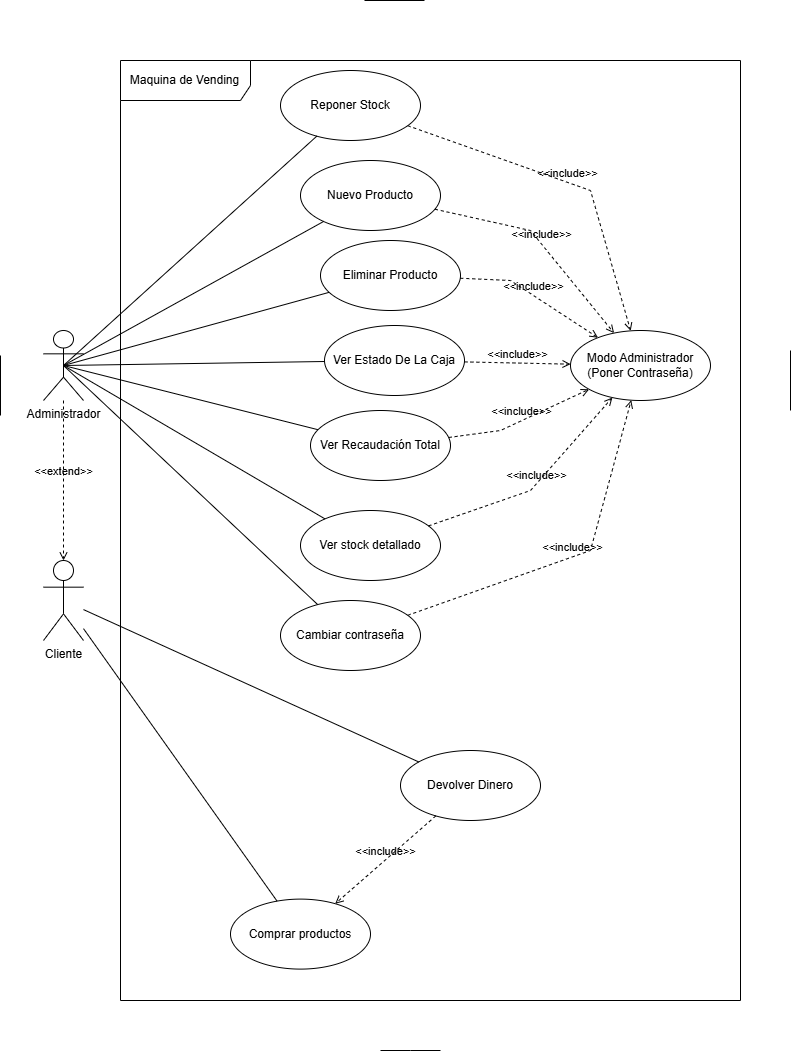

The diagram above was exported from draw.io. Its source (the exported page's mxGraphModel, read from the mxfile embedded in the PNG):
<mxGraphModel dx="1212" dy="661" grid="1" gridSize="10" guides="1" tooltips="1" connect="1" arrows="1" fold="1" page="1" pageScale="1" pageWidth="827" pageHeight="1169" math="0" shadow="0">
  <root>
    <mxCell id="0" />
    <mxCell id="1" parent="0" />
    <mxCell id="fBa_5KbcYUaw2sRqLqJ3-2" parent="1" style="shape=umlActor;verticalLabelPosition=bottom;verticalAlign=top;html=1;" value="Cliente" vertex="1">
      <mxGeometry height="80" width="40" x="63" y="600" as="geometry" />
    </mxCell>
    <mxCell id="fBa_5KbcYUaw2sRqLqJ3-1" parent="1" style="shape=umlActor;verticalLabelPosition=bottom;verticalAlign=top;html=1;" value="Administrador" vertex="1">
      <mxGeometry height="70" width="40" x="63" y="370" as="geometry" />
    </mxCell>
    <mxCell id="fBa_5KbcYUaw2sRqLqJ3-8" parent="1" style="ellipse;whiteSpace=wrap;html=1;" value="Reponer Stock" vertex="1">
      <mxGeometry height="70" width="140" x="300" y="110" as="geometry" />
    </mxCell>
    <mxCell id="fBa_5KbcYUaw2sRqLqJ3-9" parent="1" style="ellipse;whiteSpace=wrap;html=1;" value="Nuevo Producto" vertex="1">
      <mxGeometry height="70" width="140" x="320" y="200" as="geometry" />
    </mxCell>
    <mxCell id="fBa_5KbcYUaw2sRqLqJ3-10" parent="1" style="ellipse;whiteSpace=wrap;html=1;" value="Eliminar Producto" vertex="1">
      <mxGeometry height="70" width="140" x="340" y="280" as="geometry" />
    </mxCell>
    <mxCell id="fBa_5KbcYUaw2sRqLqJ3-12" parent="1" style="ellipse;whiteSpace=wrap;html=1;" value="Ver Estado De La Caja" vertex="1">
      <mxGeometry height="70" width="140" x="344" y="365" as="geometry" />
    </mxCell>
    <mxCell id="fBa_5KbcYUaw2sRqLqJ3-13" parent="1" style="ellipse;whiteSpace=wrap;html=1;" value="Ver Recaudación Total" vertex="1">
      <mxGeometry height="70" width="140" x="330" y="450" as="geometry" />
    </mxCell>
    <mxCell id="fBa_5KbcYUaw2sRqLqJ3-14" parent="1" style="ellipse;whiteSpace=wrap;html=1;" value="Ver stock detallado" vertex="1">
      <mxGeometry height="70" width="140" x="320" y="550" as="geometry" />
    </mxCell>
    <mxCell id="fBa_5KbcYUaw2sRqLqJ3-15" parent="1" style="ellipse;whiteSpace=wrap;html=1;" value="Cambiar contraseña" vertex="1">
      <mxGeometry height="70" width="140" x="300" y="640" as="geometry" />
    </mxCell>
    <mxCell id="fBa_5KbcYUaw2sRqLqJ3-16" edge="1" parent="1" source="fBa_5KbcYUaw2sRqLqJ3-8" style="endArrow=none;html=1;rounded=0;fontSize=12;startSize=8;endSize=8;curved=1;entryX=0.5;entryY=0.5;entryDx=0;entryDy=0;entryPerimeter=0;" target="fBa_5KbcYUaw2sRqLqJ3-1" value="">
      <mxGeometry height="50" relative="1" width="50" as="geometry">
        <mxPoint x="620" y="210" as="sourcePoint" />
        <mxPoint x="680" y="410" as="targetPoint" />
      </mxGeometry>
    </mxCell>
    <mxCell id="fBa_5KbcYUaw2sRqLqJ3-17" edge="1" parent="1" source="fBa_5KbcYUaw2sRqLqJ3-9" style="endArrow=none;html=1;rounded=0;fontSize=12;startSize=8;endSize=8;curved=1;entryX=0.5;entryY=0.5;entryDx=0;entryDy=0;entryPerimeter=0;" target="fBa_5KbcYUaw2sRqLqJ3-1" value="">
      <mxGeometry height="50" relative="1" width="50" as="geometry">
        <mxPoint x="620" y="320" as="sourcePoint" />
        <mxPoint x="670" y="420" as="targetPoint" />
      </mxGeometry>
    </mxCell>
    <mxCell id="fBa_5KbcYUaw2sRqLqJ3-18" edge="1" parent="1" source="fBa_5KbcYUaw2sRqLqJ3-10" style="endArrow=none;html=1;rounded=0;fontSize=12;startSize=8;endSize=8;curved=1;entryX=0.5;entryY=0.5;entryDx=0;entryDy=0;entryPerimeter=0;" target="fBa_5KbcYUaw2sRqLqJ3-1" value="">
      <mxGeometry height="50" relative="1" width="50" as="geometry">
        <mxPoint x="620" y="400" as="sourcePoint" />
        <mxPoint x="670" y="430" as="targetPoint" />
      </mxGeometry>
    </mxCell>
    <mxCell id="fBa_5KbcYUaw2sRqLqJ3-19" edge="1" parent="1" source="fBa_5KbcYUaw2sRqLqJ3-12" style="endArrow=none;html=1;rounded=0;fontSize=12;startSize=8;endSize=8;curved=1;entryX=0.5;entryY=0.5;entryDx=0;entryDy=0;entryPerimeter=0;" target="fBa_5KbcYUaw2sRqLqJ3-1" value="">
      <mxGeometry height="50" relative="1" width="50" as="geometry">
        <mxPoint x="620" y="480" as="sourcePoint" />
        <mxPoint x="670" y="440" as="targetPoint" />
      </mxGeometry>
    </mxCell>
    <mxCell id="fBa_5KbcYUaw2sRqLqJ3-20" edge="1" parent="1" source="fBa_5KbcYUaw2sRqLqJ3-13" style="endArrow=none;html=1;rounded=0;fontSize=12;startSize=8;endSize=8;curved=1;entryX=0.5;entryY=0.5;entryDx=0;entryDy=0;entryPerimeter=0;" target="fBa_5KbcYUaw2sRqLqJ3-1" value="">
      <mxGeometry height="50" relative="1" width="50" as="geometry">
        <mxPoint x="590" y="570" as="sourcePoint" />
        <mxPoint x="680" y="470" as="targetPoint" />
      </mxGeometry>
    </mxCell>
    <mxCell id="fBa_5KbcYUaw2sRqLqJ3-21" edge="1" parent="1" source="fBa_5KbcYUaw2sRqLqJ3-15" style="endArrow=none;html=1;rounded=0;fontSize=12;startSize=8;endSize=8;curved=1;entryX=0.5;entryY=0.5;entryDx=0;entryDy=0;entryPerimeter=0;" target="fBa_5KbcYUaw2sRqLqJ3-1" value="">
      <mxGeometry height="50" relative="1" width="50" as="geometry">
        <mxPoint x="600" y="670" as="sourcePoint" />
        <mxPoint x="690" y="480" as="targetPoint" />
      </mxGeometry>
    </mxCell>
    <mxCell id="fBa_5KbcYUaw2sRqLqJ3-22" edge="1" parent="1" source="fBa_5KbcYUaw2sRqLqJ3-14" style="endArrow=none;html=1;rounded=0;fontSize=12;startSize=8;endSize=8;curved=1;entryX=0.5;entryY=0.5;entryDx=0;entryDy=0;entryPerimeter=0;" target="fBa_5KbcYUaw2sRqLqJ3-1" value="">
      <mxGeometry height="50" relative="1" width="50" as="geometry">
        <mxPoint x="719.41" y="540" as="sourcePoint" />
        <mxPoint x="719.41" y="480" as="targetPoint" />
      </mxGeometry>
    </mxCell>
    <mxCell id="fBa_5KbcYUaw2sRqLqJ3-6" parent="1" style="ellipse;whiteSpace=wrap;html=1;" value="Comprar productos" vertex="1">
      <mxGeometry height="70" width="140" x="250" y="938.6" as="geometry" />
    </mxCell>
    <mxCell id="fBa_5KbcYUaw2sRqLqJ3-25" edge="1" parent="1" source="fBa_5KbcYUaw2sRqLqJ3-2" style="endArrow=none;html=1;rounded=0;fontSize=12;startSize=8;endSize=8;curved=1;" target="fBa_5KbcYUaw2sRqLqJ3-6" value="">
      <mxGeometry height="50" relative="1" width="50" as="geometry">
        <mxPoint x="170.00000000000023" y="623.6000000000003" as="sourcePoint" />
        <mxPoint x="380" y="1008.6" as="targetPoint" />
      </mxGeometry>
    </mxCell>
    <mxCell id="vLGhmpZ2B817IDNfSrDS-1" parent="1" style="shape=umlFrame;whiteSpace=wrap;html=1;pointerEvents=0;width=130;height=40;" value="Maquina de Vending" vertex="1">
      <mxGeometry height="940" width="620" x="140" y="100" as="geometry" />
    </mxCell>
    <mxCell id="vLGhmpZ2B817IDNfSrDS-5" parent="1" style="ellipse;whiteSpace=wrap;html=1;" value="Modo Administrador&lt;br&gt;(Poner Contraseña)" vertex="1">
      <mxGeometry height="70" width="140" x="590" y="370" as="geometry" />
    </mxCell>
    <mxCell id="9-O8VSAjv4mQV-PolIIK-3" edge="1" parent="1" style="endArrow=none;html=1;rounded=0;" value="">
      <mxGeometry height="50" relative="1" width="50" as="geometry">
        <mxPoint x="384" y="40" as="sourcePoint" />
        <mxPoint x="444" y="40" as="targetPoint" />
      </mxGeometry>
    </mxCell>
    <mxCell id="9-O8VSAjv4mQV-PolIIK-4" edge="1" parent="1" style="endArrow=none;html=1;rounded=0;" value="">
      <mxGeometry height="50" relative="1" width="50" as="geometry">
        <Array as="points">
          <mxPoint x="430" y="1090" />
        </Array>
        <mxPoint x="400" y="1090" as="sourcePoint" />
        <mxPoint x="460" y="1090" as="targetPoint" />
      </mxGeometry>
    </mxCell>
    <mxCell id="9-O8VSAjv4mQV-PolIIK-5" edge="1" parent="1" style="endArrow=none;html=1;rounded=0;" value="">
      <mxGeometry height="50" relative="1" width="50" as="geometry">
        <mxPoint x="810" y="390" as="sourcePoint" />
        <mxPoint x="810" y="450" as="targetPoint" />
      </mxGeometry>
    </mxCell>
    <mxCell id="9-O8VSAjv4mQV-PolIIK-6" edge="1" parent="1" style="endArrow=none;html=1;rounded=0;" value="">
      <mxGeometry height="50" relative="1" width="50" as="geometry">
        <mxPoint x="20" y="395" as="sourcePoint" />
        <mxPoint x="20" y="455" as="targetPoint" />
      </mxGeometry>
    </mxCell>
    <mxCell id="JecBmXmCX9U0I_UQqo7h-1" parent="1" style="ellipse;whiteSpace=wrap;html=1;" value="Devolver Dinero" vertex="1">
      <mxGeometry height="70" width="140" x="420" y="790" as="geometry" />
    </mxCell>
    <mxCell id="JecBmXmCX9U0I_UQqo7h-3" edge="1" parent="1" source="fBa_5KbcYUaw2sRqLqJ3-2" style="endArrow=none;html=1;rounded=0;fontSize=12;startSize=8;endSize=8;curved=1;" target="JecBmXmCX9U0I_UQqo7h-1" value="">
      <mxGeometry height="50" relative="1" width="50" as="geometry">
        <mxPoint x="170.72000000000025" y="620.0000000000001" as="sourcePoint" />
        <mxPoint x="375" y="1034.6" as="targetPoint" />
      </mxGeometry>
    </mxCell>
    <mxCell id="JecBmXmCX9U0I_UQqo7h-4" edge="1" parent="1" source="JecBmXmCX9U0I_UQqo7h-1" style="html=1;verticalAlign=bottom;labelBackgroundColor=none;endArrow=open;endFill=0;dashed=1;rounded=0;" target="fBa_5KbcYUaw2sRqLqJ3-6" value="&amp;lt;&amp;lt;include&amp;gt;&amp;gt;">
      <mxGeometry relative="1" width="160" as="geometry">
        <Array as="points" />
        <mxPoint x="400" y="948.6" as="sourcePoint" />
        <mxPoint x="502" y="938.6" as="targetPoint" />
      </mxGeometry>
    </mxCell>
    <mxCell id="JecBmXmCX9U0I_UQqo7h-5" edge="1" parent="1" source="fBa_5KbcYUaw2sRqLqJ3-15" style="html=1;verticalAlign=bottom;labelBackgroundColor=none;endArrow=open;endFill=0;dashed=1;rounded=0;" target="vLGhmpZ2B817IDNfSrDS-5" value="&amp;lt;&amp;lt;include&amp;gt;&amp;gt;">
      <mxGeometry relative="1" width="160" as="geometry">
        <Array as="points">
          <mxPoint x="610" y="590" />
        </Array>
        <mxPoint x="340" y="560" as="sourcePoint" />
        <mxPoint x="422" y="595" as="targetPoint" />
      </mxGeometry>
    </mxCell>
    <mxCell id="JecBmXmCX9U0I_UQqo7h-6" edge="1" parent="1" source="fBa_5KbcYUaw2sRqLqJ3-14" style="html=1;verticalAlign=bottom;labelBackgroundColor=none;endArrow=open;endFill=0;dashed=1;rounded=0;" target="vLGhmpZ2B817IDNfSrDS-5" value="&amp;lt;&amp;lt;include&amp;gt;&amp;gt;">
      <mxGeometry relative="1" width="160" as="geometry">
        <Array as="points">
          <mxPoint x="550" y="530" />
        </Array>
        <mxPoint x="664" y="751" as="sourcePoint" />
        <mxPoint x="350" y="530" as="targetPoint" />
      </mxGeometry>
    </mxCell>
    <mxCell id="JecBmXmCX9U0I_UQqo7h-7" edge="1" parent="1" source="fBa_5KbcYUaw2sRqLqJ3-13" style="html=1;verticalAlign=bottom;labelBackgroundColor=none;endArrow=open;endFill=0;dashed=1;rounded=0;" target="vLGhmpZ2B817IDNfSrDS-5" value="&amp;lt;&amp;lt;include&amp;gt;&amp;gt;">
      <mxGeometry relative="1" width="160" as="geometry">
        <Array as="points">
          <mxPoint x="520" y="470" />
        </Array>
        <mxPoint x="591" y="664" as="sourcePoint" />
        <mxPoint x="390" y="520" as="targetPoint" />
      </mxGeometry>
    </mxCell>
    <mxCell id="JecBmXmCX9U0I_UQqo7h-8" edge="1" parent="1" source="fBa_5KbcYUaw2sRqLqJ3-12" style="html=1;verticalAlign=bottom;labelBackgroundColor=none;endArrow=open;endFill=0;dashed=1;rounded=0;" target="vLGhmpZ2B817IDNfSrDS-5" value="&amp;lt;&amp;lt;include&amp;gt;&amp;gt;">
      <mxGeometry relative="1" width="160" as="geometry">
        <Array as="points" />
        <mxPoint x="457" y="413" as="sourcePoint" />
        <mxPoint x="310" y="360" as="targetPoint" />
      </mxGeometry>
    </mxCell>
    <mxCell id="JecBmXmCX9U0I_UQqo7h-9" edge="1" parent="1" source="fBa_5KbcYUaw2sRqLqJ3-10" style="html=1;verticalAlign=bottom;labelBackgroundColor=none;endArrow=open;endFill=0;dashed=1;rounded=0;" target="vLGhmpZ2B817IDNfSrDS-5" value="&amp;lt;&amp;lt;include&amp;gt;&amp;gt;">
      <mxGeometry relative="1" width="160" as="geometry">
        <Array as="points">
          <mxPoint x="530" y="320" />
        </Array>
        <mxPoint x="304" y="323" as="sourcePoint" />
        <mxPoint x="250" y="320" as="targetPoint" />
      </mxGeometry>
    </mxCell>
    <mxCell id="JecBmXmCX9U0I_UQqo7h-10" edge="1" parent="1" source="fBa_5KbcYUaw2sRqLqJ3-9" style="html=1;verticalAlign=bottom;labelBackgroundColor=none;endArrow=open;endFill=0;dashed=1;rounded=0;" target="vLGhmpZ2B817IDNfSrDS-5" value="&amp;lt;&amp;lt;include&amp;gt;&amp;gt;">
      <mxGeometry relative="1" width="160" as="geometry">
        <Array as="points">
          <mxPoint x="550" y="270" />
        </Array>
        <mxPoint x="354" y="280" as="sourcePoint" />
        <mxPoint x="240" y="329" as="targetPoint" />
      </mxGeometry>
    </mxCell>
    <mxCell id="JecBmXmCX9U0I_UQqo7h-11" edge="1" parent="1" source="fBa_5KbcYUaw2sRqLqJ3-8" style="html=1;verticalAlign=bottom;labelBackgroundColor=none;endArrow=open;endFill=0;dashed=1;rounded=0;" target="vLGhmpZ2B817IDNfSrDS-5" value="&amp;lt;&amp;lt;include&amp;gt;&amp;gt;">
      <mxGeometry relative="1" width="160" as="geometry">
        <Array as="points">
          <mxPoint x="610" y="230" />
        </Array>
        <mxPoint x="374" y="240" as="sourcePoint" />
        <mxPoint x="260" y="289" as="targetPoint" />
      </mxGeometry>
    </mxCell>
    <mxCell id="JecBmXmCX9U0I_UQqo7h-12" edge="1" parent="1" source="fBa_5KbcYUaw2sRqLqJ3-1" style="html=1;verticalAlign=bottom;labelBackgroundColor=none;endArrow=open;endFill=0;dashed=1;rounded=0;" target="fBa_5KbcYUaw2sRqLqJ3-2" value="&amp;lt;&amp;lt;extend&amp;gt;&amp;gt;">
      <mxGeometry relative="1" width="160" as="geometry">
        <mxPoint y="600" as="sourcePoint" />
        <mxPoint x="160" y="600" as="targetPoint" />
      </mxGeometry>
    </mxCell>
  </root>
</mxGraphModel>